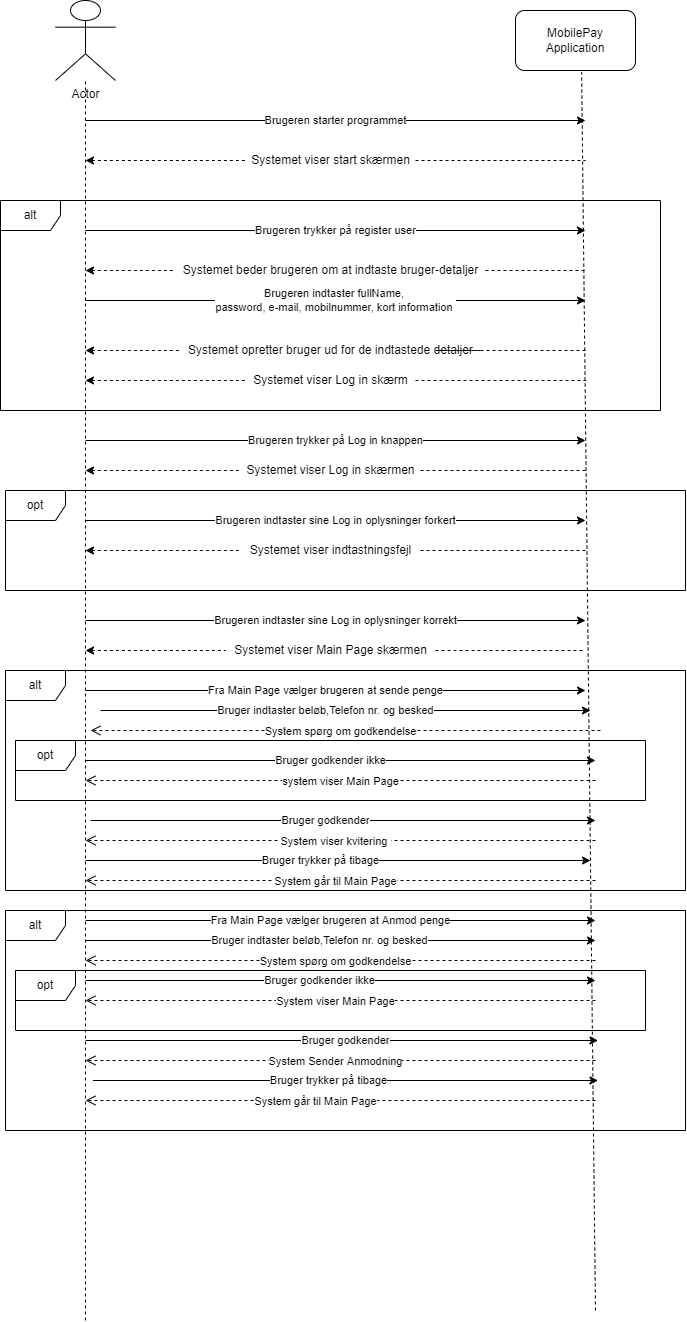

The diagram above was exported from draw.io. Its source (the exported page's mxGraphModel, read from the mxfile embedded in the PNG):
<mxGraphModel dx="1242" dy="437" grid="1" gridSize="10" guides="1" tooltips="1" connect="1" arrows="1" fold="1" page="1" pageScale="1" pageWidth="827" pageHeight="1169" math="0" shadow="0">
  <root>
    <mxCell id="0" />
    <mxCell id="1" parent="0" />
    <mxCell id="WwJPlFCXZQyjmV4X7R6h-1" value="Actor" style="shape=umlActor;verticalLabelPosition=bottom;verticalAlign=top;html=1;outlineConnect=0;" parent="1" vertex="1">
      <mxGeometry x="90" y="160" width="60" height="80" as="geometry" />
    </mxCell>
    <mxCell id="nEYJLfxVwikv-Fwj9b9F-2" value="Brugeren starter programmet" style="endArrow=classic;html=1;rounded=0;" parent="1" edge="1">
      <mxGeometry width="50" height="50" relative="1" as="geometry">
        <mxPoint x="120" y="280" as="sourcePoint" />
        <mxPoint x="620" y="280" as="targetPoint" />
      </mxGeometry>
    </mxCell>
    <mxCell id="BjlQfbE0L9P__KRaaeH3-3" value="" style="endArrow=none;dashed=1;html=1;rounded=0;" parent="1" target="WwJPlFCXZQyjmV4X7R6h-1" edge="1">
      <mxGeometry width="50" height="50" relative="1" as="geometry">
        <mxPoint x="120" y="1480" as="sourcePoint" />
        <mxPoint x="170" y="340" as="targetPoint" />
      </mxGeometry>
    </mxCell>
    <mxCell id="BjlQfbE0L9P__KRaaeH3-5" value="MobilePay Application" style="rounded=1;whiteSpace=wrap;html=1;" parent="1" vertex="1">
      <mxGeometry x="550" y="170" width="120" height="60" as="geometry" />
    </mxCell>
    <mxCell id="BjlQfbE0L9P__KRaaeH3-6" value="" style="endArrow=none;dashed=1;html=1;rounded=0;entryX=0.551;entryY=1.028;entryDx=0;entryDy=0;entryPerimeter=0;" parent="1" target="BjlQfbE0L9P__KRaaeH3-5" edge="1">
      <mxGeometry width="50" height="50" relative="1" as="geometry">
        <mxPoint x="630" y="1470" as="sourcePoint" />
        <mxPoint x="620" y="250" as="targetPoint" />
      </mxGeometry>
    </mxCell>
    <mxCell id="BjlQfbE0L9P__KRaaeH3-7" value="" style="endArrow=none;dashed=1;html=1;rounded=0;endFill=0;startArrow=none;startFill=1;" parent="1" source="BjlQfbE0L9P__KRaaeH3-8" edge="1">
      <mxGeometry width="50" height="50" relative="1" as="geometry">
        <mxPoint x="120" y="320" as="sourcePoint" />
        <mxPoint x="620" y="320" as="targetPoint" />
      </mxGeometry>
    </mxCell>
    <mxCell id="BjlQfbE0L9P__KRaaeH3-15" value="alt" style="shape=umlFrame;whiteSpace=wrap;html=1;" parent="1" vertex="1">
      <mxGeometry x="35" y="360" width="660" height="210" as="geometry" />
    </mxCell>
    <mxCell id="BjlQfbE0L9P__KRaaeH3-17" value="Brugeren trykker på register user" style="endArrow=classic;html=1;rounded=0;" parent="1" edge="1">
      <mxGeometry width="50" height="50" relative="1" as="geometry">
        <mxPoint x="120" y="390" as="sourcePoint" />
        <mxPoint x="620" y="390" as="targetPoint" />
      </mxGeometry>
    </mxCell>
    <mxCell id="BjlQfbE0L9P__KRaaeH3-18" value="" style="endArrow=none;dashed=1;html=1;rounded=0;endFill=0;startArrow=none;startFill=1;" parent="1" source="BjlQfbE0L9P__KRaaeH3-19" edge="1">
      <mxGeometry width="50" height="50" relative="1" as="geometry">
        <mxPoint x="120" y="430" as="sourcePoint" />
        <mxPoint x="620" y="430" as="targetPoint" />
      </mxGeometry>
    </mxCell>
    <mxCell id="BjlQfbE0L9P__KRaaeH3-19" value="Systemet beder brugeren om at indtaste bruger-detaljer" style="text;html=1;align=center;verticalAlign=middle;resizable=0;points=[];autosize=1;strokeColor=none;fillColor=none;" parent="1" vertex="1">
      <mxGeometry x="210" y="420" width="310" height="20" as="geometry" />
    </mxCell>
    <mxCell id="BjlQfbE0L9P__KRaaeH3-20" value="" style="endArrow=none;dashed=1;html=1;rounded=0;endFill=0;startArrow=classic;startFill=1;" parent="1" target="BjlQfbE0L9P__KRaaeH3-19" edge="1">
      <mxGeometry width="50" height="50" relative="1" as="geometry">
        <mxPoint x="120" y="430" as="sourcePoint" />
        <mxPoint x="620" y="430" as="targetPoint" />
      </mxGeometry>
    </mxCell>
    <mxCell id="BjlQfbE0L9P__KRaaeH3-8" value="Systemet viser start skærmen" style="text;html=1;align=center;verticalAlign=middle;resizable=0;points=[];autosize=1;strokeColor=none;fillColor=none;" parent="1" vertex="1">
      <mxGeometry x="280" y="310" width="170" height="20" as="geometry" />
    </mxCell>
    <mxCell id="BjlQfbE0L9P__KRaaeH3-21" value="" style="endArrow=none;dashed=1;html=1;rounded=0;endFill=0;startArrow=classic;startFill=1;" parent="1" target="BjlQfbE0L9P__KRaaeH3-8" edge="1">
      <mxGeometry width="50" height="50" relative="1" as="geometry">
        <mxPoint x="120" y="320" as="sourcePoint" />
        <mxPoint x="620" y="320" as="targetPoint" />
      </mxGeometry>
    </mxCell>
    <mxCell id="BjlQfbE0L9P__KRaaeH3-22" value="Brugeren indtaster fullName,&amp;nbsp;&lt;br&gt;password, e-mail, mobilnummer, kort information&amp;nbsp;" style="endArrow=classic;html=1;rounded=0;" parent="1" edge="1">
      <mxGeometry width="50" height="50" relative="1" as="geometry">
        <mxPoint x="120" y="460" as="sourcePoint" />
        <mxPoint x="620" y="460" as="targetPoint" />
      </mxGeometry>
    </mxCell>
    <mxCell id="BjlQfbE0L9P__KRaaeH3-25" value="" style="endArrow=none;dashed=1;html=1;rounded=0;endFill=0;startArrow=none;startFill=1;" parent="1" source="BjlQfbE0L9P__KRaaeH3-26" edge="1">
      <mxGeometry width="50" height="50" relative="1" as="geometry">
        <mxPoint x="120" y="510" as="sourcePoint" />
        <mxPoint x="620" y="510" as="targetPoint" />
        <Array as="points">
          <mxPoint x="470" y="510" />
          <mxPoint x="490" y="510" />
        </Array>
      </mxGeometry>
    </mxCell>
    <mxCell id="BjlQfbE0L9P__KRaaeH3-26" value="Systemet opretter bruger ud for de indtastede detaljer" style="text;html=1;align=center;verticalAlign=middle;resizable=0;points=[];autosize=1;strokeColor=none;fillColor=none;" parent="1" vertex="1">
      <mxGeometry x="215" y="500" width="300" height="20" as="geometry" />
    </mxCell>
    <mxCell id="BjlQfbE0L9P__KRaaeH3-27" value="" style="endArrow=none;dashed=1;html=1;rounded=0;endFill=0;startArrow=classic;startFill=1;" parent="1" target="BjlQfbE0L9P__KRaaeH3-26" edge="1">
      <mxGeometry width="50" height="50" relative="1" as="geometry">
        <mxPoint x="120" y="510" as="sourcePoint" />
        <mxPoint x="620" y="510" as="targetPoint" />
      </mxGeometry>
    </mxCell>
    <mxCell id="BjlQfbE0L9P__KRaaeH3-28" value="" style="endArrow=none;dashed=1;html=1;rounded=0;endFill=0;startArrow=none;startFill=1;" parent="1" source="BjlQfbE0L9P__KRaaeH3-29" edge="1">
      <mxGeometry width="50" height="50" relative="1" as="geometry">
        <mxPoint x="120" y="540" as="sourcePoint" />
        <mxPoint x="620" y="540" as="targetPoint" />
      </mxGeometry>
    </mxCell>
    <mxCell id="BjlQfbE0L9P__KRaaeH3-29" value="Systemet viser Log in skærm" style="text;html=1;align=center;verticalAlign=middle;resizable=0;points=[];autosize=1;strokeColor=none;fillColor=none;" parent="1" vertex="1">
      <mxGeometry x="280" y="530" width="170" height="20" as="geometry" />
    </mxCell>
    <mxCell id="BjlQfbE0L9P__KRaaeH3-30" value="" style="endArrow=none;dashed=1;html=1;rounded=0;endFill=0;startArrow=classic;startFill=1;" parent="1" target="BjlQfbE0L9P__KRaaeH3-29" edge="1">
      <mxGeometry width="50" height="50" relative="1" as="geometry">
        <mxPoint x="120" y="540" as="sourcePoint" />
        <mxPoint x="620" y="540" as="targetPoint" />
      </mxGeometry>
    </mxCell>
    <mxCell id="BjlQfbE0L9P__KRaaeH3-31" value="Brugeren trykker på Log in knappen" style="endArrow=classic;html=1;rounded=0;" parent="1" edge="1">
      <mxGeometry width="50" height="50" relative="1" as="geometry">
        <mxPoint x="120" y="600" as="sourcePoint" />
        <mxPoint x="620" y="600" as="targetPoint" />
      </mxGeometry>
    </mxCell>
    <mxCell id="BjlQfbE0L9P__KRaaeH3-33" value="" style="endArrow=none;dashed=1;html=1;rounded=0;endFill=0;startArrow=none;startFill=1;" parent="1" source="BjlQfbE0L9P__KRaaeH3-34" edge="1">
      <mxGeometry width="50" height="50" relative="1" as="geometry">
        <mxPoint x="120" y="630" as="sourcePoint" />
        <mxPoint x="620" y="630" as="targetPoint" />
      </mxGeometry>
    </mxCell>
    <mxCell id="BjlQfbE0L9P__KRaaeH3-34" value="Systemet viser Log in skærmen" style="text;html=1;align=center;verticalAlign=middle;resizable=0;points=[];autosize=1;strokeColor=none;fillColor=none;" parent="1" vertex="1">
      <mxGeometry x="275" y="620" width="180" height="20" as="geometry" />
    </mxCell>
    <mxCell id="BjlQfbE0L9P__KRaaeH3-35" value="" style="endArrow=none;dashed=1;html=1;rounded=0;endFill=0;startArrow=classic;startFill=1;" parent="1" target="BjlQfbE0L9P__KRaaeH3-34" edge="1">
      <mxGeometry width="50" height="50" relative="1" as="geometry">
        <mxPoint x="120" y="630" as="sourcePoint" />
        <mxPoint x="620" y="630" as="targetPoint" />
      </mxGeometry>
    </mxCell>
    <mxCell id="BjlQfbE0L9P__KRaaeH3-36" value="opt" style="shape=umlFrame;whiteSpace=wrap;html=1;" parent="1" vertex="1">
      <mxGeometry x="40" y="650" width="680" height="100" as="geometry" />
    </mxCell>
    <mxCell id="BjlQfbE0L9P__KRaaeH3-37" value="" style="endArrow=none;dashed=1;html=1;rounded=0;endFill=0;startArrow=none;startFill=1;" parent="1" source="BjlQfbE0L9P__KRaaeH3-38" edge="1">
      <mxGeometry width="50" height="50" relative="1" as="geometry">
        <mxPoint x="120" y="710" as="sourcePoint" />
        <mxPoint x="620" y="710" as="targetPoint" />
        <Array as="points">
          <mxPoint x="490" y="710" />
        </Array>
      </mxGeometry>
    </mxCell>
    <mxCell id="BjlQfbE0L9P__KRaaeH3-38" value="Systemet viser indtastningsfejl" style="text;html=1;align=center;verticalAlign=middle;resizable=0;points=[];autosize=1;strokeColor=none;fillColor=none;" parent="1" vertex="1">
      <mxGeometry x="275" y="700" width="180" height="20" as="geometry" />
    </mxCell>
    <mxCell id="BjlQfbE0L9P__KRaaeH3-39" value="" style="endArrow=none;dashed=1;html=1;rounded=0;endFill=0;startArrow=classic;startFill=1;" parent="1" target="BjlQfbE0L9P__KRaaeH3-38" edge="1">
      <mxGeometry width="50" height="50" relative="1" as="geometry">
        <mxPoint x="120" y="710" as="sourcePoint" />
        <mxPoint x="620" y="710" as="targetPoint" />
      </mxGeometry>
    </mxCell>
    <mxCell id="BjlQfbE0L9P__KRaaeH3-40" value="Brugeren indtaster sine Log in oplysninger forkert" style="endArrow=classic;html=1;rounded=0;" parent="1" edge="1">
      <mxGeometry width="50" height="50" relative="1" as="geometry">
        <mxPoint x="120" y="680" as="sourcePoint" />
        <mxPoint x="620" y="680" as="targetPoint" />
      </mxGeometry>
    </mxCell>
    <mxCell id="BjlQfbE0L9P__KRaaeH3-41" value="Brugeren indtaster sine Log in oplysninger korrekt" style="endArrow=classic;html=1;rounded=0;" parent="1" edge="1">
      <mxGeometry width="50" height="50" relative="1" as="geometry">
        <mxPoint x="120" y="780" as="sourcePoint" />
        <mxPoint x="620" y="780" as="targetPoint" />
      </mxGeometry>
    </mxCell>
    <mxCell id="BjlQfbE0L9P__KRaaeH3-42" value="" style="endArrow=none;dashed=1;html=1;rounded=0;endFill=0;startArrow=none;startFill=1;" parent="1" source="BjlQfbE0L9P__KRaaeH3-43" edge="1">
      <mxGeometry width="50" height="50" relative="1" as="geometry">
        <mxPoint x="120" y="810" as="sourcePoint" />
        <mxPoint x="620" y="810" as="targetPoint" />
        <Array as="points">
          <mxPoint x="490" y="810" />
        </Array>
      </mxGeometry>
    </mxCell>
    <mxCell id="BjlQfbE0L9P__KRaaeH3-43" value="Systemet viser Main Page skærmen" style="text;html=1;align=center;verticalAlign=middle;resizable=0;points=[];autosize=1;strokeColor=none;fillColor=none;" parent="1" vertex="1">
      <mxGeometry x="260" y="800" width="210" height="20" as="geometry" />
    </mxCell>
    <mxCell id="BjlQfbE0L9P__KRaaeH3-44" value="" style="endArrow=none;dashed=1;html=1;rounded=0;endFill=0;startArrow=classic;startFill=1;" parent="1" target="BjlQfbE0L9P__KRaaeH3-43" edge="1">
      <mxGeometry width="50" height="50" relative="1" as="geometry">
        <mxPoint x="120" y="810" as="sourcePoint" />
        <mxPoint x="620" y="810" as="targetPoint" />
      </mxGeometry>
    </mxCell>
    <mxCell id="BjlQfbE0L9P__KRaaeH3-45" value="alt" style="shape=umlFrame;whiteSpace=wrap;html=1;" parent="1" vertex="1">
      <mxGeometry x="40" y="830" width="680" height="220" as="geometry" />
    </mxCell>
    <mxCell id="WwJPlFCXZQyjmV4X7R6h-6" value="Bruger indtaster beløb,Telefon nr. og besked" style="endArrow=classic;html=1;rounded=0;" parent="1" edge="1">
      <mxGeometry x="-0.0816" width="50" height="50" relative="1" as="geometry">
        <mxPoint x="135" y="870" as="sourcePoint" />
        <mxPoint x="625" y="870" as="targetPoint" />
        <mxPoint as="offset" />
      </mxGeometry>
    </mxCell>
    <mxCell id="BjlQfbE0L9P__KRaaeH3-46" value="Fra Main Page vælger brugeren at sende penge" style="endArrow=classic;html=1;rounded=0;startArrow=none;startFill=0;endFill=1;" parent="1" edge="1">
      <mxGeometry x="-0.04" width="50" height="50" relative="1" as="geometry">
        <mxPoint x="120" y="850" as="sourcePoint" />
        <mxPoint x="620" y="850" as="targetPoint" />
        <mxPoint as="offset" />
      </mxGeometry>
    </mxCell>
    <mxCell id="WwJPlFCXZQyjmV4X7R6h-9" value="System spørg om godkendelse" style="html=1;verticalAlign=bottom;endArrow=open;dashed=1;endSize=8;rounded=0;" parent="1" edge="1">
      <mxGeometry x="0.0196" y="10" relative="1" as="geometry">
        <mxPoint x="635" y="890" as="sourcePoint" />
        <mxPoint x="125" y="890" as="targetPoint" />
        <Array as="points" />
        <mxPoint as="offset" />
      </mxGeometry>
    </mxCell>
    <mxCell id="WwJPlFCXZQyjmV4X7R6h-11" value="Bruger godkender ikke" style="endArrow=classic;html=1;rounded=0;startArrow=none;startFill=0;endFill=1;" parent="1" edge="1">
      <mxGeometry x="-0.04" width="50" height="50" relative="1" as="geometry">
        <mxPoint x="120" y="920" as="sourcePoint" />
        <mxPoint x="630" y="919.9999999999998" as="targetPoint" />
        <mxPoint as="offset" />
      </mxGeometry>
    </mxCell>
    <mxCell id="WwJPlFCXZQyjmV4X7R6h-12" value="system viser Main Page" style="html=1;verticalAlign=bottom;endArrow=open;dashed=1;endSize=8;rounded=0;" parent="1" edge="1">
      <mxGeometry y="10" relative="1" as="geometry">
        <mxPoint x="630" y="940" as="sourcePoint" />
        <mxPoint x="120" y="939.9999999999998" as="targetPoint" />
        <Array as="points" />
        <mxPoint as="offset" />
      </mxGeometry>
    </mxCell>
    <mxCell id="WwJPlFCXZQyjmV4X7R6h-13" value="Bruger godkender" style="endArrow=classic;html=1;rounded=0;startArrow=none;startFill=0;endFill=1;" parent="1" edge="1">
      <mxGeometry x="-0.0693" width="50" height="50" relative="1" as="geometry">
        <mxPoint x="125" y="979.9999999999998" as="sourcePoint" />
        <mxPoint x="630" y="980" as="targetPoint" />
        <mxPoint as="offset" />
      </mxGeometry>
    </mxCell>
    <mxCell id="WwJPlFCXZQyjmV4X7R6h-14" value="opt" style="shape=umlFrame;whiteSpace=wrap;html=1;fillColor=none;gradientColor=none;" parent="1" vertex="1">
      <mxGeometry x="50" y="900" width="630" height="60" as="geometry" />
    </mxCell>
    <mxCell id="WwJPlFCXZQyjmV4X7R6h-15" value="System viser kvitering&amp;nbsp;" style="html=1;verticalAlign=bottom;endArrow=open;dashed=1;endSize=8;rounded=0;" parent="1" edge="1">
      <mxGeometry x="0.0196" y="10" relative="1" as="geometry">
        <mxPoint x="630" y="999.9999999999998" as="sourcePoint" />
        <mxPoint x="120" y="999.9999999999998" as="targetPoint" />
        <Array as="points" />
        <mxPoint as="offset" />
      </mxGeometry>
    </mxCell>
    <mxCell id="WwJPlFCXZQyjmV4X7R6h-16" value="Bruger trykker på tibage" style="endArrow=classic;html=1;rounded=0;startArrow=none;startFill=0;endFill=1;" parent="1" edge="1">
      <mxGeometry x="-0.0693" width="50" height="50" relative="1" as="geometry">
        <mxPoint x="120" y="1019.9999999999998" as="sourcePoint" />
        <mxPoint x="625" y="1019.9999999999998" as="targetPoint" />
        <mxPoint as="offset" />
      </mxGeometry>
    </mxCell>
    <mxCell id="WwJPlFCXZQyjmV4X7R6h-17" value="System går til Main Page" style="html=1;verticalAlign=bottom;endArrow=open;dashed=1;endSize=8;rounded=0;" parent="1" edge="1">
      <mxGeometry x="0.0196" y="10" relative="1" as="geometry">
        <mxPoint x="630" y="1039.9999999999998" as="sourcePoint" />
        <mxPoint x="120" y="1039.9999999999998" as="targetPoint" />
        <Array as="points" />
        <mxPoint as="offset" />
      </mxGeometry>
    </mxCell>
    <mxCell id="WwJPlFCXZQyjmV4X7R6h-18" value="Fra Main Page vælger brugeren at Anmod penge" style="endArrow=classic;html=1;rounded=0;startArrow=none;startFill=0;endFill=1;" parent="1" edge="1">
      <mxGeometry x="-0.04" width="50" height="50" relative="1" as="geometry">
        <mxPoint x="120" y="1080" as="sourcePoint" />
        <mxPoint x="630" y="1080" as="targetPoint" />
        <mxPoint as="offset" />
      </mxGeometry>
    </mxCell>
    <mxCell id="WwJPlFCXZQyjmV4X7R6h-19" value="Bruger indtaster beløb,Telefon nr. og besked" style="endArrow=classic;html=1;rounded=0;" parent="1" edge="1">
      <mxGeometry x="-0.0816" width="50" height="50" relative="1" as="geometry">
        <mxPoint x="120" y="1099.9999999999998" as="sourcePoint" />
        <mxPoint x="630" y="1100" as="targetPoint" />
        <mxPoint as="offset" />
      </mxGeometry>
    </mxCell>
    <mxCell id="WwJPlFCXZQyjmV4X7R6h-20" value="System spørg om godkendelse" style="html=1;verticalAlign=bottom;endArrow=open;dashed=1;endSize=8;rounded=0;" parent="1" edge="1">
      <mxGeometry x="0.0196" y="10" relative="1" as="geometry">
        <mxPoint x="630" y="1119.9999999999998" as="sourcePoint" />
        <mxPoint x="120" y="1119.9999999999998" as="targetPoint" />
        <Array as="points" />
        <mxPoint as="offset" />
      </mxGeometry>
    </mxCell>
    <mxCell id="WwJPlFCXZQyjmV4X7R6h-21" value="Bruger godkender ikke" style="endArrow=classic;html=1;rounded=0;" parent="1" edge="1">
      <mxGeometry x="-0.0816" width="50" height="50" relative="1" as="geometry">
        <mxPoint x="120" y="1139.9999999999998" as="sourcePoint" />
        <mxPoint x="630" y="1140" as="targetPoint" />
        <mxPoint as="offset" />
      </mxGeometry>
    </mxCell>
    <mxCell id="WwJPlFCXZQyjmV4X7R6h-22" value="System viser Main Page" style="html=1;verticalAlign=bottom;endArrow=open;dashed=1;endSize=8;rounded=0;" parent="1" edge="1">
      <mxGeometry x="0.0196" y="10" relative="1" as="geometry">
        <mxPoint x="630" y="1159.9999999999998" as="sourcePoint" />
        <mxPoint x="120" y="1159.9999999999998" as="targetPoint" />
        <Array as="points" />
        <mxPoint as="offset" />
      </mxGeometry>
    </mxCell>
    <mxCell id="WwJPlFCXZQyjmV4X7R6h-23" value="Bruger godkender" style="endArrow=classic;html=1;rounded=0;startArrow=none;startFill=0;endFill=1;" parent="1" edge="1">
      <mxGeometry x="0.0146" width="50" height="50" relative="1" as="geometry">
        <mxPoint x="120" y="1200" as="sourcePoint" />
        <mxPoint x="632.5" y="1199.9999999999998" as="targetPoint" />
        <mxPoint as="offset" />
      </mxGeometry>
    </mxCell>
    <mxCell id="WwJPlFCXZQyjmV4X7R6h-24" value="System Sender Anmodning" style="html=1;verticalAlign=bottom;endArrow=open;dashed=1;endSize=8;rounded=0;" parent="1" edge="1">
      <mxGeometry x="0.0196" y="10" relative="1" as="geometry">
        <mxPoint x="630" y="1219.9999999999998" as="sourcePoint" />
        <mxPoint x="120" y="1219.9999999999998" as="targetPoint" />
        <Array as="points" />
        <mxPoint as="offset" />
      </mxGeometry>
    </mxCell>
    <mxCell id="WwJPlFCXZQyjmV4X7R6h-25" value="Bruger trykker på tibage" style="endArrow=classic;html=1;rounded=0;startArrow=none;startFill=0;endFill=1;" parent="1" edge="1">
      <mxGeometry x="-0.0693" width="50" height="50" relative="1" as="geometry">
        <mxPoint x="127.5" y="1239.9999999999998" as="sourcePoint" />
        <mxPoint x="632.5" y="1239.9999999999998" as="targetPoint" />
        <mxPoint as="offset" />
      </mxGeometry>
    </mxCell>
    <mxCell id="WwJPlFCXZQyjmV4X7R6h-26" value="System går til Main Page" style="html=1;verticalAlign=bottom;endArrow=open;dashed=1;endSize=8;rounded=0;" parent="1" edge="1">
      <mxGeometry x="0.098" y="10" relative="1" as="geometry">
        <mxPoint x="630" y="1259.9999999999998" as="sourcePoint" />
        <mxPoint x="120" y="1259.9999999999998" as="targetPoint" />
        <Array as="points" />
        <mxPoint as="offset" />
      </mxGeometry>
    </mxCell>
    <mxCell id="WwJPlFCXZQyjmV4X7R6h-28" value="opt" style="shape=umlFrame;whiteSpace=wrap;html=1;fillColor=none;gradientColor=none;" parent="1" vertex="1">
      <mxGeometry x="50" y="1130" width="630" height="60" as="geometry" />
    </mxCell>
    <mxCell id="WwJPlFCXZQyjmV4X7R6h-30" value="alt" style="shape=umlFrame;whiteSpace=wrap;html=1;" parent="1" vertex="1">
      <mxGeometry x="40" y="1070" width="680" height="220" as="geometry" />
    </mxCell>
  </root>
</mxGraphModel>